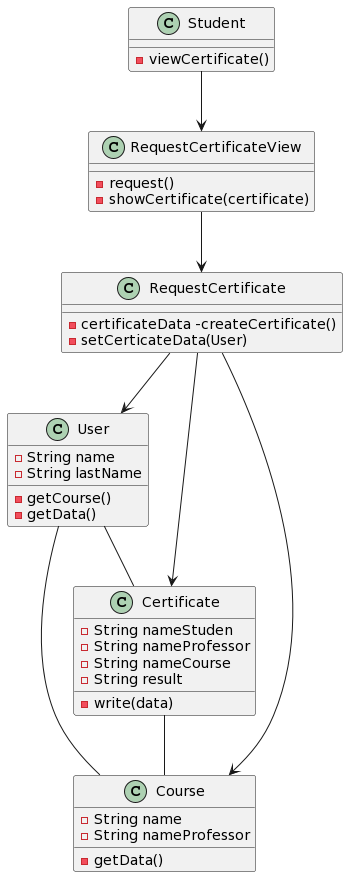

The diagram above was rendered by PlantUML. Its source (embedded in the PNG):
@startuml
class Student{ 
    -viewCertificate()  
}  

class RequestCertificateView{ 
    -request() 
    -showCertificate(certificate)  
}  

class RequestCertificate{  
    -certificateData -createCertificate() 
    -setCerticateData(User) 
}

class User{ 
    -String name 
    -String lastName 
    -getCourse() 
    -getData() 
}  

class Course{ 
    -String name 
    -String nameProfessor 
    -getData() 
}  

class Certificate{ 
    -String nameStuden 
    -String nameProfessor 
    -String nameCourse 
    -String result  
    -write(data) 
}   

Student-->RequestCertificateView 
RequestCertificateView-->RequestCertificate 
RequestCertificate-->User 
RequestCertificate-->Course 
RequestCertificate-->Certificate 
User-- Course 
Certificate-- Course 
User-- Certificate
@enduml